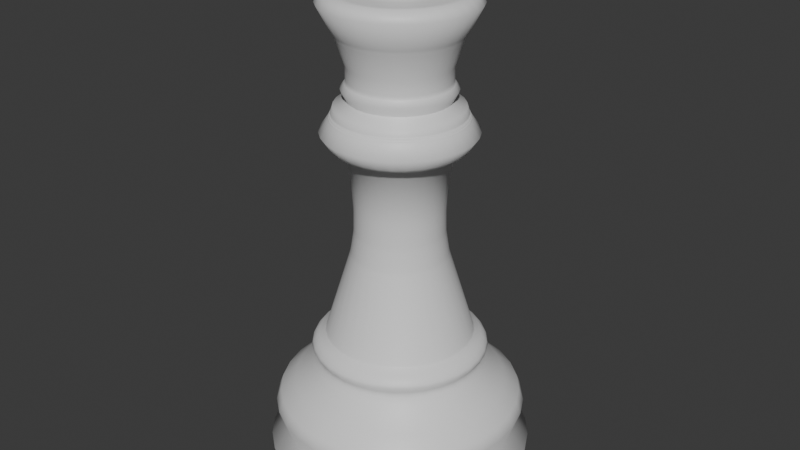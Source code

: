 # Source: queenchesspiece.blend  (saved by Blender 4.2.66; exported with 4.5.12 LTS)
import bpy
from mathutils import Matrix  # noqa: F401  (used for matrix-valued properties, if any)

bpy.ops.wm.read_factory_settings(use_empty=True)
scene = bpy.context.scene
scene.name = 'Scene'

# ---- materials (node trees are filled in below, after node groups)
mat_material = bpy.data.materials.new('Material')
mat_material.alpha_threshold = 0.0
mat_material.roughness = 0.5
mat_material.line_color = (0.0, 0.0, 0.0, 1.0)

# ---- material node trees
mat_material.use_nodes = True; mat_material.node_tree.nodes.clear()
_N = mat_material.node_tree.nodes; _L = mat_material.node_tree.links
n0 = _N.new('ShaderNodeOutputMaterial'); n0.name = 'Material Output'; n0.location = (300, 300)
n1 = _N.new('ShaderNodeBsdfPrincipled'); n1.name = 'Principled BSDF'; n1.location = (10, 300)
n1.inputs[3].default_value = 1.45
_L.new(n1.outputs[0], n0.inputs[0])
n0.is_active_output = True

# ---- world
world_world = bpy.data.worlds.new('World'); scene.world = world_world
world_world.use_nodes = True; world_world.node_tree.nodes.clear()
_N = world_world.node_tree.nodes; _L = world_world.node_tree.links
n0 = _N.new('ShaderNodeOutputWorld'); n0.name = 'World Output'; n0.location = (300, 300)
n1 = _N.new('ShaderNodeBackground'); n1.name = 'Background'; n1.location = (10, 300)
n1.inputs[0].default_value = (0.05088, 0.05088, 0.05088, 1.0)
_L.new(n1.outputs[0], n0.inputs[0])
n0.is_active_output = True
world_world.color = (0.05088, 0.05088, 0.05088)
world_world.sun_shadow_jitter_overblur = 0.0

# ---- meshes
me_cube = bpy.data.meshes.new('Cube')
me_cube.from_pydata([(0.0, 0.0, 0.0), (0.3423, -3.269e-08, 0.2417), (0.356, -2.788e-08, 0.2061), (0.3318, -1.882e-08, 0.1391), (0.375, -1.146e-08, 0.08474), (0.335, 0.0, 0.0), (0.2486, -5.265e-08, 0.3892), (0.1401, -1.311e-07, 0.9691), (0.2103, -1.389e-07, 1.026), (0.173, -1.481e-07, 1.095), (0.1528, -1.544e-07, 1.141), (0.1401, -1.63e-07, 1.205), (0.2109, -1.848e-07, 1.366), (0.1882, -1.887e-07, 1.395), (0.1591, -1.88e-07, 1.39), (0.1351, -1.888e-07, 1.396), (0.09967, -1.882e-07, 1.391), (0.04658, -1.927e-07, 1.425), (0.001077, -2.029e-07, 1.5), (0.3447, -5.913e-09, 0.0437), (0.3392, -4.091e-09, 0.03024), (0.267, -4.213e-08, 0.3114), (0.2991, -3.76e-08, 0.2779), (0.2368, -5.027e-08, 0.3716), (0.2354, -4.9e-08, 0.3622), (0.2451, -4.597e-08, 0.3398), (0.2378, -4.79e-08, 0.354), (0.2364, -5.533e-08, 0.409), (0.2273, -5.645e-08, 0.4173), (0.2444, -5.385e-08, 0.398), (0.24, -5.476e-08, 0.4048), (0.2067, -5.869e-08, 0.4338), (0.2099, -5.808e-08, 0.4293), (0.134, -9.184e-08, 0.6789), (0.1365, -9.028e-08, 0.6673), (0.1252, -1.007e-07, 0.7447), (0.1263, -9.891e-08, 0.7311), (0.1253, -1.103e-07, 0.8152), (0.1245, -1.075e-07, 0.7944), (0.1751, -1.33e-07, 0.9827), (0.1897, -1.345e-07, 0.9943), (0.1801, -1.333e-07, 0.9857), (0.1819, -1.335e-07, 0.9869), (0.1873, -1.341e-07, 0.9916), (0.1856, -1.339e-07, 0.9899), (0.1832, -1.443e-07, 1.067), (0.1846, -1.44e-07, 1.064), (0.1865, -1.436e-07, 1.061), (0.1803, -1.452e-07, 1.073), (0.1786, -1.458e-07, 1.078), (0.1803, -1.452e-07, 1.073), (0.1825, -1.445e-07, 1.068), (0.1832, -1.443e-07, 1.067), (0.1392, -1.508e-07, 1.114), (0.1391, -1.508e-07, 1.115), (0.1404, -1.569e-07, 1.159), (0.1414, -1.566e-07, 1.157), (0.139, -1.577e-07, 1.166), (0.1394, -1.573e-07, 1.163), (0.1661, -1.731e-07, 1.279), (0.1643, -1.725e-07, 1.275), (0.1709, -1.745e-07, 1.29), (0.1671, -1.734e-07, 1.282), (0.03527, -2.012e-07, 1.487), (0.01146, -2.025e-07, 1.497), (0.01589, -2.023e-07, 1.495), (0.05259, -1.985e-07, 1.468), (0.05187, -1.989e-07, 1.47), (0.05018, -1.992e-07, 1.473), (0.0408, -2.006e-07, 1.483), (0.04247, -2.004e-07, 1.481), (0.03809, -2.009e-07, 1.485), (0.02826, -2.016e-07, 1.49), (0.03278, -2.013e-07, 1.488), (0.03885, -2.008e-07, 1.484), (0.04079, -2.006e-07, 1.483), (0.03043, -2.015e-07, 1.489), (0.03172, -2.014e-07, 1.489), (0.03453, -2.012e-07, 1.487), (0.03525, -2.012e-07, 1.487)], [(2, 1), (3, 2), (4, 3), (0, 5), (12, 13), (13, 14), (14, 15), (15, 16), (16, 17), (19, 20), (19, 4), (20, 5), (21, 22), (22, 1), (23, 24), (23, 6), (25, 26), (25, 21), (26, 24), (27, 28), (29, 30), (29, 6), (30, 27), (31, 32), (32, 28), (33, 34), (34, 31), (35, 36), (36, 33), (37, 38), (37, 7), (38, 35), (39, 7), (40, 8), (41, 42), (41, 39), (43, 44), (43, 40), (44, 42), (46, 47), (46, 45), (47, 8), (49, 50), (49, 9), (50, 48), (51, 52), (51, 48), (52, 45), (53, 54), (53, 9), (54, 10), (55, 56), (56, 10), (57, 58), (57, 11), (58, 55), (59, 60), (60, 11), (61, 62), (61, 12), (62, 59), (64, 65), (64, 18), (66, 17), (67, 68), (67, 66), (69, 70), (70, 68), (71, 63), (72, 65), (74, 75), (74, 71), (75, 69), (76, 77), (76, 72), (77, 73), (78, 79), (78, 73), (79, 63)], [])
_uv = me_cube.uv_layers.new(name='UVMap')
_uv.uv.foreach_set('vector', [])
me_cube.materials.append(mat_material)
me_cube.use_mirror_vertex_groups = False
me_cube.update()

# ---- objects
ob_cube = bpy.data.objects.new('Cube', me_cube)

# ---- transforms, parenting, visibility, modifiers, constraints
ob_cube.location = (0.0, 0.0, 0.0)
ob_cube.lock_rotations_4d = False
ob_cube.empty_display_type = 'ARROWS'
ob_cube.lineart.crease_threshold = 0.0
_m = ob_cube.modifiers.new('Screw', 'SCREW')
_m.steps = 32
_m.render_steps = 32
_m.use_normal_calculate = True
_m.use_merge_vertices = True

# ---- collection membership
scene.collection.objects.link(ob_cube)

# ---- scene / render settings (as saved in the file)
scene.frame_start = 1; scene.frame_end = 250; scene.frame_set(1)
scene.render.engine = 'BLENDER_EEVEE_NEXT'
bpy.context.view_layer.update()

# ---- added for rendering (the .blend has no active camera and no usable light): camera, sun
cam_auto = bpy.data.cameras.new('AutoCamera')
cam_auto.lens = 50.0
cam_auto.sensor_width = 36.0
cam_auto.clip_end = 1000.0
ob_auto_camera = bpy.data.objects.new('AutoCamera', cam_auto)
scene.collection.objects.link(ob_auto_camera)
ob_auto_camera.location = (1.69975, -2.0397, 2.1098)
ob_auto_camera.rotation_euler = (1.09748, -7.21219e-08, 0.694738)
scene.camera = ob_auto_camera
light_auto_sun = bpy.data.lights.new('AutoSun', 'SUN')
light_auto_sun.energy = 3.0
light_auto_sun.angle = 0.0523599
ob_auto_sun = bpy.data.objects.new('AutoSun', light_auto_sun)
scene.collection.objects.link(ob_auto_sun)
ob_auto_sun.rotation_euler = (0.872665, 0.174533, 0.523599)
bpy.context.view_layer.update()
